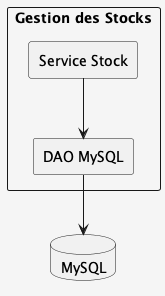

The diagram above was rendered by PlantUML. Its source (embedded in the PNG):
@startuml Niveau2
skinparam {
  BackgroundColor #F5F5F5
  ComponentStyle rectangle
}

component "Gestion des Stocks" as stocks {
  [Service Stock] as service
  [DAO MySQL] as dao
}

database "MySQL" as db


service --> dao
dao --> db
@enduml